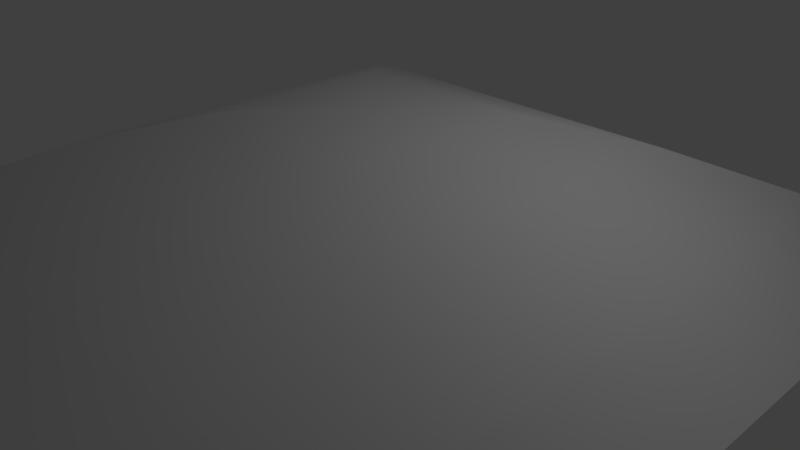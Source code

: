# Source: Ceiling.blend  (saved by Blender 2.78.0; exported with 4.5.12 LTS)
import bpy
from mathutils import Matrix  # noqa: F401  (used for matrix-valued properties, if any)

bpy.ops.wm.read_factory_settings(use_empty=True)
scene = bpy.context.scene
scene.name = 'Scene'

# ---- collections
col_collection_1 = bpy.data.collections.new('Collection 1'); scene.collection.children.link(col_collection_1)

# ---- materials (node trees are filled in below, after node groups)
mat_ceiling = bpy.data.materials.new('Ceiling')
mat_ceiling.alpha_threshold = 0.0
mat_ceiling.use_transparent_shadow = False
mat_ceiling.roughness = 0.5

# ---- material node trees

# ---- world
world_world = bpy.data.worlds.new('World'); scene.world = world_world
world_world.color = (0.05088, 0.05088, 0.05088)
world_world.use_sun_shadow = False
world_world.sun_shadow_jitter_overblur = 0.0
world_world.cycles.sampling_method = 'MANUAL'

# ---- cameras
cam_camera = bpy.data.cameras.new('Camera')
cam_camera.clip_end = 100.0
cam_camera.lens = 35.0
cam_camera.sensor_width = 32.0
cam_camera.sensor_height = 18.0
cam_camera.ortho_scale = 7.314
cam_camera.dof.focus_distance = 0.0
cam_camera.dof.aperture_fstop = 128.0

# ---- lights
light_lamp = bpy.data.lights.new('Lamp', 'POINT')
light_lamp.transmission_factor = 0.0
light_lamp.cutoff_distance = 30.0
light_lamp.energy = 100.0
light_lamp.shadow_buffer_clip_start = 1.001
light_lamp.shadow_soft_size = 0.1
light_lamp.shadow_maximum_resolution = 0.006
light_lamp.use_absolute_resolution = True

# ---- meshes
me_plane = bpy.data.meshes.new('Plane')
me_plane.from_pydata([(-5.0, -5.0, 0.0), (0.0, 0.0, 2.0), (-4.0, -4.0, 0.8), (-1.25, -1.25, 1.9), (-2.5, -2.5, 1.5), (-0.4, -0.4, 2.0), (-5.0, 5.0, 0.0), (0.0, 0.0, 2.0), (-4.0, 4.0, 0.8), (-1.25, 1.25, 1.9), (-2.5, 2.5, 1.5), (-0.4, 0.4, 2.0), (5.0, 5.0, 0.0), (0.0, 0.0, 2.0), (4.0, 4.0, 0.8), (1.25, 1.25, 1.9), (2.5, 2.5, 1.5), (0.4, 0.4, 2.0), (5.0, -5.0, 0.0), (0.0, 0.0, 2.0), (4.0, -4.0, 0.8), (1.25, -1.25, 1.9), (2.5, -2.5, 1.5), (0.4, -0.4, 2.0), (-5.0, -5.0, 0.0), (0.0, 0.0, 2.0), (-4.0, -4.0, 0.8), (-1.25, -1.25, 1.9), (-2.5, -2.5, 1.5), (-0.4, -0.4, 2.0)], [], [(5, 11, 7, 1), (3, 9, 11, 5), (2, 8, 10, 4), (0, 6, 8, 2), (4, 10, 9, 3), (10, 16, 15, 9), (11, 17, 13, 7), (9, 15, 17, 11), (8, 14, 16, 10), (6, 12, 14, 8), (16, 22, 21, 15), (17, 23, 19, 13), (15, 21, 23, 17), (14, 20, 22, 16), (12, 18, 20, 14), (22, 28, 27, 21), (23, 29, 25, 19), (21, 27, 29, 23), (20, 26, 28, 22), (18, 24, 26, 20)])
me_plane.polygons.foreach_set('use_smooth', [True] * 20)
_uv = me_plane.uv_layers.new(name='UVMap')
_uv.uv.foreach_set('vector', [0.46, 0.46, 0.46, 0.54, 0.5, 0.5, 0.5, 0.5, 0.375, 0.375, 0.375, 0.625, 0.46, 0.54, 0.46, 0.46, 0.1, 0.1, 0.1, 0.9, 0.25, 0.75, 0.25, 0.25, 0.0, 0.0, 0.0, 1.0, 0.1, 0.9, 0.1, 0.1, 0.25, 0.25, 0.25, 0.75, 0.375, 0.625, 0.375, 0.375, 0.25, 0.75, 0.75, 0.75, 0.625, 0.625, 0.375, 0.625, 0.46, 0.54, 0.54, 0.54, 0.5, 0.5, 0.5, 0.5, 0.375, 0.625, 0.625, 0.625, 0.54, 0.54, 0.46, 0.54, 0.1, 0.9, 0.9, 0.9, 0.75, 0.75, 0.25, 0.75, 0.0, 1.0, 1.0, 1.0, 0.9, 0.9, 0.1, 0.9, 0.75, 0.75, 0.75, 0.25, 0.625, 0.375, 0.625, 0.625, 0.54, 0.54, 0.54, 0.46, 0.5, 0.5, 0.5, 0.5, 0.625, 0.625, 0.625, 0.375, 0.54, 0.46, 0.54, 0.54, 0.9, 0.9, 0.9, 0.1, 0.75, 0.25, 0.75, 0.75, 1.0, 1.0, 1.0, 0.0, 0.9, 0.1, 0.9, 0.9, 0.75, 0.25, 0.25, 0.25, 0.375, 0.375, 0.625, 0.375, 0.54, 0.46, 0.46, 0.46, 0.5, 0.5, 0.5, 0.5, 0.625, 0.375, 0.375, 0.375, 0.46, 0.46, 0.54, 0.46, 0.9, 0.1, 0.1, 0.1, 0.25, 0.25, 0.75, 0.25, 1.0, 0.0, 0.0, 0.0, 0.1, 0.1, 0.9, 0.1])
me_plane.materials.append(mat_ceiling)
me_plane.use_remesh_preserve_volume = False
me_plane.use_remesh_preserve_attributes = False
me_plane.use_mirror_vertex_groups = False
me_plane.update()

# ---- objects
ob_plane = bpy.data.objects.new('Plane', me_plane)
ob_lamp = bpy.data.objects.new('Lamp', light_lamp)
ob_camera = bpy.data.objects.new('Camera', cam_camera)

# ---- transforms, parenting, visibility, modifiers, constraints
ob_plane.location = (0.0, 0.0, 0.0)
ob_plane.lineart.crease_threshold = 0.0
ob_lamp.location = (4.076, 1.005, 5.904)
ob_lamp.rotation_euler = (0.6503, 0.05522, 1.866)
ob_lamp.lock_rotations_4d = False
ob_lamp.empty_display_type = 'ARROWS'
ob_lamp.color = (0.0, 0.0, 0.0, 0.0)
ob_lamp.lineart.crease_threshold = 0.0
ob_camera.location = (7.481, -6.508, 5.344)
ob_camera.rotation_euler = (1.109, 0.0, 0.8149)
ob_camera.lock_rotations_4d = False
ob_camera.empty_display_type = 'ARROWS'
ob_camera.color = (0.0, 0.0, 0.0, 0.0)
ob_camera.display_type = 'WIRE'
ob_camera.lineart.crease_threshold = 0.0

# ---- collection membership
col_collection_1.objects.link(ob_plane)
col_collection_1.objects.link(ob_lamp)
col_collection_1.objects.link(ob_camera)

# ---- scene / render settings (as saved in the file)
scene.camera = ob_camera
scene.frame_start = 1; scene.frame_end = 250; scene.frame_set(1)
scene.render.engine = 'BLENDER_EEVEE_NEXT'
scene.render.resolution_percentage = 50
scene.render.dither_intensity = 0.0
scene.cycles.use_denoising = False
scene.cycles.samples = 128
scene.cycles.sampling_pattern = 'TABULATED_SOBOL'
scene.cycles.light_sampling_threshold = 0.0
scene.cycles.use_adaptive_sampling = False
scene.cycles.use_light_tree = False
scene.cycles.blur_glossy = 0.0
scene.cycles.sample_clamp_indirect = 0.0
scene.view_settings.view_transform = 'Standard'
bpy.context.view_layer.update()
